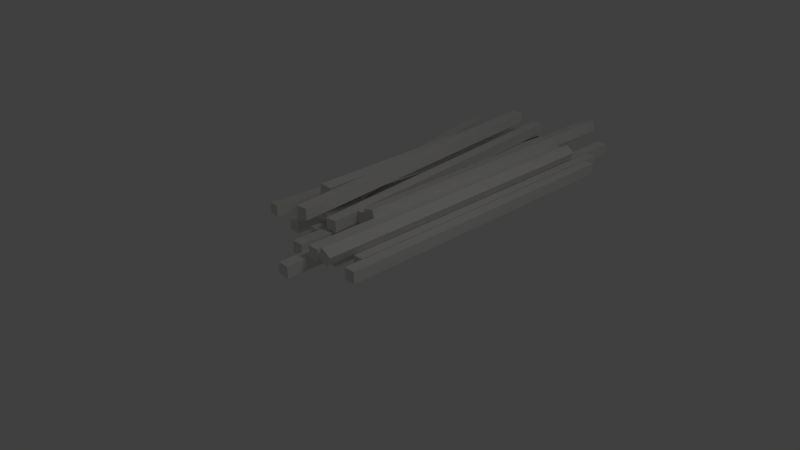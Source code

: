 # Source: WoodStack.blend  (saved by Blender 2.63.0; exported with 4.5.12 LTS)
import bpy
from mathutils import Matrix  # noqa: F401  (used for matrix-valued properties, if any)

bpy.ops.wm.read_factory_settings(use_empty=True)
scene = bpy.context.scene
scene.name = 'Scene'

# ---- collections
col_collection_1 = bpy.data.collections.new('Collection 1'); scene.collection.children.link(col_collection_1)

# ---- materials (node trees are filled in below, after node groups)
mat_material = bpy.data.materials.new('Material')
mat_material.alpha_threshold = 0.0
mat_material.use_transparent_shadow = False
mat_material.diffuse_color = (0.8, 0.7925, 0.7698, 1.0)
mat_material.roughness = 0.5
mat_material.line_color = (0.0, 0.0, 0.0, 1.0)

# ---- material node trees

# ---- world
world_world = bpy.data.worlds.new('World'); scene.world = world_world
world_world.color = (0.05088, 0.05088, 0.05088)
world_world.use_sun_shadow = False
world_world.sun_shadow_jitter_overblur = 0.0
world_world.cycles.sampling_method = 'MANUAL'
world_world.cycles.sample_map_resolution = 256

# ---- cameras
cam_camera = bpy.data.cameras.new('Camera')
cam_camera.clip_end = 100.0
cam_camera.lens = 35.0
cam_camera.sensor_width = 32.0
cam_camera.sensor_height = 18.0
cam_camera.ortho_scale = 7.314
cam_camera.dof.focus_distance = 0.0
cam_camera.dof.aperture_fstop = 128.0

# ---- lights
light_lamp = bpy.data.lights.new('Lamp', 'POINT')
light_lamp.transmission_factor = 0.0
light_lamp.cutoff_distance = 30.0
light_lamp.energy = 100.0
light_lamp.shadow_buffer_clip_start = 1.001
light_lamp.shadow_soft_size = 1.0
light_lamp.shadow_maximum_resolution = 0.006
light_lamp.use_absolute_resolution = True
light_lamp.cycles.use_multiple_importance_sampling = False

# ---- meshes
me_cube_017 = bpy.data.meshes.new('Cube.017')
me_cube_017.from_pydata([(1.061, -0.1728, 1.426), (0.8918, 4.647, 1.256), (-1.085, -2.239, -0.9942), (-1.085, -2.239, -0.9942), (1.061, 4.647, 1.426), (0.8918, -0.1728, 1.256), (1.061, -0.1728, 1.256), (1.061, 4.647, 1.256), (0.8918, 4.647, 1.426), (0.8918, -0.1728, 1.426), (-0.9173, -2.239, -0.9969), (-0.9173, -2.239, -0.9969), (0.8345, 0.4854, 1.423), (0.4641, 5.274, 0.9565), (-1.536, -1.807, -0.5404), (-1.536, -1.807, -0.5404), (0.6543, 5.291, 1.101), (0.6443, 0.4686, 1.279), (0.812, 0.4734, 1.256), (0.6318, 5.279, 0.9336), (0.4866, 5.286, 1.124), (0.6668, 0.4807, 1.446), (-1.37, -1.803, -0.5658), (-1.37, -1.803, -0.5658), (0.03302, 0.2038, 1.019), (0.796, 4.966, 0.8498), (-2.471, -1.41, -1.401), (-2.471, -1.41, -1.401), (0.9621, 4.933, 1.019), (-0.1331, 0.2365, 0.8498), (0.03302, 0.2038, 0.8498), (0.9621, 4.933, 0.8498), (0.796, 4.966, 1.019), (-0.1331, 0.2365, 1.019), (-2.307, -1.442, -1.403), (-2.307, -1.442, -1.403), (1.006, 0.2452, 1.258), (-0.1241, 4.919, 0.8522), (-0.6624, -2.324, -1.054), (-0.6624, -2.324, -1.054), (0.04034, 4.961, 1.021), (0.8417, 0.203, 1.089), (1.008, 0.237, 1.089), (0.04175, 4.953, 0.852), (-0.1255, 4.927, 1.021), (0.8403, 0.2112, 1.258), (-0.4979, -2.291, -1.057), (-0.4979, -2.291, -1.057), (0.6331, 0.04106, 1.019), (1.154, 4.835, 0.8498), (-1.786, -1.697, -1.401), (-1.786, -1.697, -1.401), (1.321, 4.811, 1.019), (0.4655, 0.06523, 0.8498), (0.6331, 0.04106, 0.8498), (1.321, 4.811, 0.8498), (1.154, 4.835, 1.019), (0.4655, 0.06523, 1.019), (-1.62, -1.721, -1.403), (-1.62, -1.721, -1.403), (1.266, 0.136, 1.199), (1.097, 4.956, 1.03), (-0.8801, -1.93, -1.22), (-0.8801, -1.93, -1.22), (1.266, 4.956, 1.199), (1.097, 0.136, 1.03), (1.266, 0.136, 1.03), (1.266, 4.956, 1.03), (1.097, 4.956, 1.199), (1.097, 0.136, 1.199), (-0.7122, -1.93, -1.223), (-0.7122, -1.93, -1.223), (1.021, 0.06038, 1.019), (1.293, 4.875, 0.8498), (-1.305, -1.801, -1.401), (-1.305, -1.801, -1.401), (1.462, 4.86, 1.019), (0.8527, 0.07585, 0.8498), (1.021, 0.06038, 0.8498), (1.462, 4.86, 0.8498), (1.293, 4.875, 1.019), (0.8527, 0.07585, 1.019), (-1.138, -1.816, -1.403), (-1.138, -1.816, -1.403), (1.148, -0.3679, 1.019), (1.42, 4.447, 0.8498), (-1.178, -2.229, -1.401), (-1.178, -2.229, -1.401), (1.589, 4.432, 1.019), (0.9799, -0.3524, 0.8498), (1.148, -0.3679, 0.8498), (1.589, 4.432, 0.8498), (1.42, 4.447, 1.019), (0.9799, -0.3524, 1.019), (-1.01, -2.245, -1.403), (-1.01, -2.245, -1.403), (1.895, -0.5797, 1.174), (2.106, 4.241, 1.107), (-1.326, -2.359, 0.08172), (-1.326, -2.359, 0.08172), (2.335, 4.22, 1.174), (1.666, -0.5587, 1.107), (1.814, -0.5723, 1.026), (2.254, 4.227, 1.026), (2.187, 4.233, 1.256), (1.747, -0.5661, 1.256), (-1.18, -2.372, -0.001247), (-1.18, -2.372, -0.001247), (1.562, 0.5236, 1.312), (1.878, 5.335, 1.108), (-0.1403, -1.395, -1.543), (-0.1403, -1.395, -1.543), (2.002, 5.323, 1.312), (1.437, 0.5351, 1.108), (1.601, 0.52, 1.148), (2.042, 5.32, 1.148), (1.838, 5.338, 1.273), (1.398, 0.5387, 1.273), (0.02291, -1.41, -1.506), (0.02291, -1.41, -1.506), (1.43, 0.5358, 1.198), (1.702, 5.351, 1.028), (-0.8963, -1.326, -1.222), (-0.8963, -1.326, -1.222), (1.87, 5.335, 1.198), (1.261, 0.5512, 1.028), (1.43, 0.5358, 1.028), (1.87, 5.335, 1.028), (1.702, 5.351, 1.198), (1.261, 0.5512, 1.198), (-0.7291, -1.341, -1.225), (-0.7291, -1.341, -1.225), (1.654, -0.5576, 1.198), (1.926, 4.257, 1.028), (-0.6721, -2.419, -1.222), (-0.6721, -2.419, -1.222), (2.094, 4.242, 1.198), (1.485, -0.5421, 1.028), (1.654, -0.5576, 1.028), (2.094, 4.242, 1.028), (1.926, 4.257, 1.198), (1.485, -0.5421, 1.198), (-0.505, -2.434, -1.225), (-0.505, -2.434, -1.225), (1.444, 1.068, 1.019), (1.603, 4.663, 0.8498), (-0.9945, -2.014, -1.401), (-0.9945, -2.014, -1.401), (1.772, 4.647, 1.019), (1.275, 1.083, 0.8498), (1.444, 1.068, 0.8498), (1.772, 4.647, 0.8498), (1.603, 4.663, 1.019), (1.275, 1.083, 1.019), (-0.8273, -2.029, -1.403), (-0.8273, -2.029, -1.403), (1.44, -0.87, 1.019), (1.712, 3.945, 0.8498), (-0.8862, -2.731, -1.401), (-0.8862, -2.731, -1.401), (1.88, 3.929, 1.019), (1.271, -0.8545, 0.8498), (1.44, -0.87, 0.8498), (1.88, 3.929, 0.8498), (1.712, 3.945, 1.019), (1.271, -0.8545, 1.019), (-0.719, -2.747, -1.403), (-0.719, -2.747, -1.403), (1.666, -0.2865, 1.019), (1.938, 4.528, 0.8498), (-0.6602, -2.148, -1.401), (-0.6602, -2.148, -1.401), (2.106, 4.513, 1.019), (1.497, -0.271, 0.8498), (1.666, -0.2865, 0.8498), (2.106, 4.513, 0.8498), (1.938, 4.528, 1.019), (1.497, -0.271, 1.019), (-0.493, -2.163, -1.403), (-0.493, -2.163, -1.403), (2.15, -0.4423, 1.019), (2.422, 4.373, 0.8498), (-0.1761, -2.304, -1.401), (-0.1761, -2.304, -1.401), (2.59, 4.357, 1.019), (1.981, -0.4268, 0.8498), (2.15, -0.4423, 0.8498), (2.59, 4.357, 0.8498), (2.422, 4.373, 1.019), (1.981, -0.4268, 1.019), (-0.008907, -2.319, -1.403), (-0.008907, -2.319, -1.403), (2.011, -0.1461, 1.019), (2.283, 4.669, 0.8498), (-0.315, -2.007, -1.401), (-0.315, -2.007, -1.401), (2.452, 4.653, 1.019), (1.843, -0.1306, 0.8498), (2.011, -0.1461, 0.8498), (2.452, 4.653, 0.8498), (2.283, 4.669, 1.019), (1.843, -0.1306, 1.019), (-0.1478, -2.023, -1.403), (-0.1478, -2.023, -1.403), (1.896, 0.4136, 1.019), (2.168, 5.229, 0.8498), (-0.4296, -1.448, -1.401), (-0.4296, -1.448, -1.401), (2.337, 5.213, 1.019), (1.728, 0.429, 0.8498), (1.896, 0.4136, 0.8498), (2.337, 5.213, 0.8498), (2.168, 5.229, 1.019), (1.728, 0.429, 1.019), (-0.2625, -1.463, -1.403), (-0.2625, -1.463, -1.403)], [(3, 2), (10, 11), (15, 14), (22, 23), (27, 26), (34, 35), (39, 38), (46, 47), (51, 50), (58, 59), (63, 62), (70, 71), (75, 74), (82, 83), (87, 86), (94, 95), (99, 98), (106, 107), (111, 110), (118, 119), (123, 122), (130, 131), (135, 134), (142, 143), (147, 146), (154, 155), (159, 158), (166, 167), (171, 170), (178, 179), (183, 182), (190, 191), (195, 194), (202, 203), (207, 206), (214, 215)], [(7, 4, 0, 6), (6, 0, 9, 5), (5, 9, 8, 1), (1, 8, 4, 7), (4, 8, 9, 0), (1, 7, 6, 5), (19, 16, 12, 18), (18, 12, 21, 17), (17, 21, 20, 13), (13, 20, 16, 19), (16, 20, 21, 12), (13, 19, 18, 17), (31, 28, 24, 30), (30, 24, 33, 29), (29, 33, 32, 25), (25, 32, 28, 31), (28, 32, 33, 24), (25, 31, 30, 29), (43, 40, 36, 42), (42, 36, 45, 41), (41, 45, 44, 37), (37, 44, 40, 43), (40, 44, 45, 36), (37, 43, 42, 41), (55, 52, 48, 54), (54, 48, 57, 53), (53, 57, 56, 49), (49, 56, 52, 55), (52, 56, 57, 48), (49, 55, 54, 53), (67, 64, 60, 66), (66, 60, 69, 65), (65, 69, 68, 61), (61, 68, 64, 67), (64, 68, 69, 60), (61, 67, 66, 65), (79, 76, 72, 78), (78, 72, 81, 77), (77, 81, 80, 73), (73, 80, 76, 79), (76, 80, 81, 72), (73, 79, 78, 77), (91, 88, 84, 90), (90, 84, 93, 89), (89, 93, 92, 85), (85, 92, 88, 91), (88, 92, 93, 84), (85, 91, 90, 89), (103, 100, 96, 102), (102, 96, 105, 101), (101, 105, 104, 97), (97, 104, 100, 103), (100, 104, 105, 96), (97, 103, 102, 101), (115, 112, 108, 114), (114, 108, 117, 113), (113, 117, 116, 109), (109, 116, 112, 115), (112, 116, 117, 108), (109, 115, 114, 113), (127, 124, 120, 126), (126, 120, 129, 125), (125, 129, 128, 121), (121, 128, 124, 127), (124, 128, 129, 120), (121, 127, 126, 125), (139, 136, 132, 138), (138, 132, 141, 137), (137, 141, 140, 133), (133, 140, 136, 139), (136, 140, 141, 132), (133, 139, 138, 137), (151, 148, 144, 150), (150, 144, 153, 149), (149, 153, 152, 145), (145, 152, 148, 151), (148, 152, 153, 144), (145, 151, 150, 149), (163, 160, 156, 162), (162, 156, 165, 161), (161, 165, 164, 157), (157, 164, 160, 163), (160, 164, 165, 156), (157, 163, 162, 161), (175, 172, 168, 174), (174, 168, 177, 173), (173, 177, 176, 169), (169, 176, 172, 175), (172, 176, 177, 168), (169, 175, 174, 173), (187, 184, 180, 186), (186, 180, 189, 185), (185, 189, 188, 181), (181, 188, 184, 187), (184, 188, 189, 180), (181, 187, 186, 185), (199, 196, 192, 198), (198, 192, 201, 197), (197, 201, 200, 193), (193, 200, 196, 199), (196, 200, 201, 192), (193, 199, 198, 197), (211, 208, 204, 210), (210, 204, 213, 209), (209, 213, 212, 205), (205, 212, 208, 211), (208, 212, 213, 204), (205, 211, 210, 209)])
_uv = me_cube_017.uv_layers.new(name='UVMap')
_uv.uv.foreach_set('vector', [0.9095, 0.0, 0.8916, 5.464e-05, 0.892, 0.507, 0.9098, 0.507, 5.478e-05, 0.5259, 0.0, 0.5437, 0.01781, 0.5438, 0.01786, 0.5259, 0.3424, 0.5069, 0.3602, 0.507, 0.361, 5.479e-05, 0.3432, 0.0, 0.1339, 0.5437, 0.1338, 0.5259, 0.116, 0.5259, 0.1161, 0.5438, 0.9999, 0.0, 0.9821, 7.037e-07, 0.9822, 0.5081, 1.0, 0.5081, 0.436, 1.015, 0.4539, 1.015, 0.454, 0.5066, 0.4361, 0.5066, 0.379, 0.5072, 0.3612, 0.507, 0.361, 1.013, 0.3788, 1.013, 0.3044, 0.5617, 0.3044, 0.5439, 0.2867, 0.5438, 0.2867, 0.5615, 0.5275, 0.5056, 0.5453, 0.5054, 0.5458, 0.0, 0.5281, 0.000177, 0.1922, 0.5439, 0.1922, 0.5617, 0.21, 0.5615, 0.21, 0.5438, 0.9821, 0.000138, 0.9644, 0.0, 0.9641, 0.5071, 0.9818, 0.5072, 0.9463, 0.5072, 0.9641, 0.5071, 0.9638, 0.0, 0.946, 0.000138, 0.454, 0.5039, 0.4718, 0.504, 0.4725, 0.0001094, 0.4547, 0.0, 0.07653, 0.5616, 0.07648, 0.5438, 0.05877, 0.5438, 0.05883, 0.5616, 0.9095, 0.507, 0.8916, 0.5071, 0.8918, 1.011, 0.9096, 1.011, 0.03846, 0.5438, 0.0384, 0.5616, 0.05611, 0.5616, 0.05616, 0.5438, 0.946, 1.252e-05, 0.9282, 0.0, 0.9279, 0.508, 0.9458, 0.5081, 0.9101, 0.5081, 0.9279, 0.508, 0.9277, 0.0, 0.9098, 1.248e-05, 0.9819, 0.5072, 0.9641, 0.5075, 0.9642, 0.9978, 0.982, 0.9975, 0.1166, 0.5438, 0.1167, 0.5616, 0.1339, 0.5618, 0.1339, 0.5439, 0.3983, 0.9975, 0.4161, 0.9977, 0.4168, 0.5077, 0.3989, 0.5075, 0.09435, 0.5616, 0.09439, 0.5438, 0.07719, 0.5439, 0.07714, 0.5618, 0.4168, 8.545e-06, 0.399, 0.0, 0.3983, 0.5075, 0.4161, 0.5075, 0.3804, 0.5075, 0.3983, 0.5075, 0.3976, 0.0, 0.3797, 8.552e-06, 0.3424, 1.014, 0.3602, 1.014, 0.3603, 0.507, 0.3425, 0.507, 0.05616, 0.5437, 0.05611, 0.5259, 0.03831, 0.5259, 0.03837, 0.5438, 0.4532, 0.0, 0.4354, 5.474e-05, 0.4361, 0.5066, 0.454, 0.5066, 0.05874, 0.5259, 0.05868, 0.5437, 0.07648, 0.5438, 0.07653, 0.5259, 0.4903, 0.0, 0.4725, 1.624e-05, 0.473, 0.5081, 0.4909, 0.5081, 0.4909, 0.5081, 0.5087, 0.5081, 0.5093, 1.622e-05, 0.4914, 0.0, 0.8913, 0.0, 0.8735, 5.479e-05, 0.8738, 0.507, 0.8916, 0.507, 0.07659, 0.5259, 0.07653, 0.5437, 0.09434, 0.5438, 0.09439, 0.5259, 0.361, 0.5069, 0.3789, 0.507, 0.3797, 5.464e-05, 0.3619, 0.0, 0.171, 0.5437, 0.1709, 0.5259, 0.1531, 0.5259, 0.1531, 0.5438, 0.4718, 0.504, 0.454, 0.504, 0.454, 1.012, 0.4719, 1.012, 0.5275, 1.014, 0.5454, 1.014, 0.5455, 0.5056, 0.5276, 0.5056, 0.2289, 0.5079, 0.2468, 0.508, 0.2478, 5.472e-05, 0.23, 0.0, 0.3046, 0.5437, 0.3045, 0.5259, 0.2867, 0.5259, 0.2867, 0.5438, 0.1709, 0.0, 0.1531, 5.473e-05, 0.1544, 0.508, 0.1722, 0.5079, 0.134, 0.5259, 0.1339, 0.5437, 0.1518, 0.5438, 0.1518, 0.5259, 0.6365, 0.0, 0.6186, 1.015e-05, 0.619, 0.5081, 0.6368, 0.5081, 0.7461, 0.5081, 0.7639, 0.5081, 0.7643, 9.994e-06, 0.7464, 0.0, 0.2856, 0.5079, 0.3035, 0.508, 0.3046, 5.471e-05, 0.2867, 0.0, 0.03703, 0.5258, 0.03697, 0.508, 0.01913, 0.508, 0.01919, 0.5259, 0.03698, 0.0, 0.01913, 5.473e-05, 0.02042, 0.508, 0.03827, 0.5079, 0.4169, 0.5081, 0.4168, 0.5259, 0.4347, 0.526, 0.4347, 0.5081, 0.6911, 0.0, 0.6732, 1e-05, 0.6736, 0.5081, 0.6914, 0.5081, 0.6368, 0.5081, 0.6547, 0.5081, 0.655, 9.99e-06, 0.6372, 0.0, 0.2497, 1.016, 0.2657, 1.016, 0.2667, 0.508, 0.2508, 0.5081, 0.5266, 0.5438, 0.5266, 0.526, 0.5088, 0.526, 0.5088, 0.5438, 0.3955, 0.5077, 0.3797, 0.5075, 0.381, 1.015, 0.3968, 1.016, 0.473, 0.526, 0.473, 0.5438, 0.4908, 0.5438, 0.4908, 0.526, 0.3231, 0.508, 0.3073, 0.508, 0.3076, 1.016, 0.3235, 1.016, 0.3235, 1.016, 0.3393, 1.016, 0.3397, 0.508, 0.3238, 0.508, 0.5093, 0.5079, 0.5265, 0.5081, 0.5275, 0.0001613, 0.5104, 0.0, 0.4909, 0.526, 0.4909, 0.5438, 0.5088, 0.5438, 0.5088, 0.526, 0.4341, 0.0, 0.4168, 0.0001556, 0.4181, 0.5081, 0.4354, 0.5079, 0.4347, 0.5438, 0.4347, 0.526, 0.4169, 0.526, 0.4169, 0.5438, 0.8907, 0.5071, 0.8735, 0.507, 0.8738, 1.015, 0.8911, 1.015, 0.9464, 1.015, 0.9637, 1.015, 0.9641, 0.5072, 0.9468, 0.5072, 0.21, 0.5079, 0.2278, 0.508, 0.2289, 5.472e-05, 0.2111, 0.0, 0.4909, 0.5259, 0.4908, 0.5081, 0.473, 0.5081, 0.473, 0.526, 0.1518, 0.0, 0.1339, 5.472e-05, 0.1352, 0.508, 0.1531, 0.5079, 0.5088, 0.5081, 0.5088, 0.5259, 0.5266, 0.526, 0.5267, 0.5081, 0.5819, 0.0, 0.564, 1e-05, 0.5644, 0.5081, 0.5822, 0.5081, 0.655, 0.5081, 0.6729, 0.5081, 0.6732, 9.984e-06, 0.6554, 0.0, 0.3235, 0.5079, 0.3413, 0.508, 0.3424, 5.472e-05, 0.3245, 0.0, 0.1518, 0.5258, 0.1518, 0.508, 0.1339, 0.508, 0.134, 0.5259, 0.1326, 0.0, 0.1148, 5.474e-05, 0.1161, 0.508, 0.1339, 0.5079, 0.2867, 0.508, 0.2867, 0.5258, 0.3045, 0.5259, 0.3046, 0.508, 0.7821, 0.0, 0.7643, 1e-05, 0.7646, 0.5081, 0.7825, 0.5081, 0.8007, 0.5081, 0.8185, 0.5081, 0.8189, 9.987e-06, 0.801, 0.0, 0.1725, 0.8868, 0.1903, 0.8868, 0.1911, 0.508, 0.1733, 0.508, 0.05616, 0.5258, 0.05611, 0.508, 0.03827, 0.508, 0.03832, 0.5259, 0.2469, 0.508, 0.229, 0.508, 0.23, 0.8868, 0.2478, 0.8868, 5.477e-05, 0.508, 0.0, 0.5258, 0.01784, 0.5259, 0.0179, 0.508, 0.2846, 0.508, 0.2667, 0.508, 0.267, 0.8869, 0.2849, 0.8869, 0.21, 0.8869, 0.2279, 0.8869, 0.2281, 0.508, 0.2103, 0.508, 0.3046, 0.5079, 0.3224, 0.508, 0.3235, 5.47e-05, 0.3056, 0.0, 0.21, 0.5437, 0.21, 0.5259, 0.1921, 0.5259, 0.1922, 0.5438, 0.09437, 0.0, 0.07653, 5.472e-05, 0.07782, 0.508, 0.09566, 0.5079, 0.1161, 0.508, 0.116, 0.5258, 0.1339, 0.5259, 0.1339, 0.508, 0.5637, 0.0, 0.5458, 1e-05, 0.5462, 0.5081, 0.564, 0.5081, 0.7097, 0.5081, 0.7275, 0.5081, 0.7279, 9.997e-06, 0.71, 0.0, 0.2478, 0.5079, 0.2657, 0.508, 0.2667, 5.471e-05, 0.2489, 0.0, 0.09566, 0.5258, 0.09561, 0.508, 0.07777, 0.508, 0.07782, 0.5259, 0.01784, 0.0, 0.0, 5.474e-05, 0.00129, 0.508, 0.01913, 0.5079, 0.09695, 0.5259, 0.0969, 0.5437, 0.1147, 0.5438, 0.1148, 0.5259, 0.6183, 0.0, 0.6004, 1.015e-05, 0.6008, 0.5081, 0.6186, 0.5081, 0.6914, 0.5081, 0.7093, 0.5081, 0.7097, 9.968e-06, 0.6918, 0.0, 0.1911, 0.5079, 0.2089, 0.508, 0.21, 5.471e-05, 0.1922, 0.0, 0.1148, 0.5258, 0.1147, 0.508, 0.0969, 0.508, 0.09695, 0.5259, 0.05611, 0.0, 0.03827, 5.475e-05, 0.03956, 0.508, 0.0574, 0.5079, 0.01919, 0.5259, 0.01913, 0.5437, 0.03697, 0.5438, 0.03703, 0.5259, 0.8731, 0.0, 0.8553, 9.903e-06, 0.8556, 0.5081, 0.8735, 0.5081, 0.5822, 0.5081, 0.6001, 0.5081, 0.6004, 1.001e-05, 0.5826, 0.0, 0.1722, 0.5079, 0.19, 0.508, 0.1911, 5.471e-05, 0.1733, 0.0, 0.171, 0.5258, 0.1709, 0.508, 0.1531, 0.508, 0.1531, 0.5259, 0.1135, 0.0, 0.09566, 5.474e-05, 0.09695, 0.508, 0.1148, 0.5079, 0.05869, 0.508, 0.05863, 0.5258, 0.07648, 0.5259, 0.07653, 0.508, 0.7457, 0.0, 0.7279, 1.005e-05, 0.7282, 0.5081, 0.7461, 0.5081, 0.8371, 0.5081, 0.8549, 0.5081, 0.8553, 9.986e-06, 0.8374, 0.0, 0.2667, 0.5079, 0.2846, 0.508, 0.2856, 5.469e-05, 0.2678, 0.0, 0.21, 0.5258, 0.21, 0.508, 0.1921, 0.508, 0.1922, 0.5259, 0.07524, 0.0, 0.0574, 5.476e-05, 0.05869, 0.508, 0.07653, 0.5079, 0.4909, 0.5081, 0.4909, 0.5259, 0.5087, 0.526, 0.5088, 0.5081, 0.8367, 0.0, 0.8189, 9.953e-06, 0.8192, 0.5081, 0.8371, 0.5081, 0.7825, 0.5081, 0.8003, 0.5081, 0.8007, 9.984e-06, 0.7828, 0.0])
_ca = me_cube_017.color_attributes.new('Col', 'BYTE_COLOR', 'CORNER')
_ca.data.foreach_set('color', [1.0, 1.0, 1.0, 1.0, 1.0, 1.0, 1.0, 1.0, 1.0, 1.0, 1.0, 1.0, 1.0, 1.0, 1.0, 1.0, 1.0, 1.0, 1.0, 1.0, 1.0, 1.0, 1.0, 1.0, 1.0, 1.0, 1.0, 1.0, 1.0, 1.0, 1.0, 1.0, 1.0, 1.0, 1.0, 1.0, 1.0, 1.0, 1.0, 1.0, 1.0, 1.0, 1.0, 1.0, 1.0, 1.0, 1.0, 1.0, 1.0, 1.0, 1.0, 1.0, 1.0, 1.0, 1.0, 1.0, 1.0, 1.0, 1.0, 1.0, 1.0, 1.0, 1.0, 1.0, 1.0, 1.0, 1.0, 1.0, 1.0, 1.0, 1.0, 1.0, 1.0, 1.0, 1.0, 1.0, 1.0, 1.0, 1.0, 1.0, 1.0, 1.0, 1.0, 1.0, 1.0, 1.0, 1.0, 1.0, 1.0, 1.0, 1.0, 1.0, 1.0, 1.0, 1.0, 1.0, 1.0, 1.0, 1.0, 1.0, 1.0, 1.0, 1.0, 1.0, 1.0, 1.0, 1.0, 1.0, 1.0, 1.0, 1.0, 1.0, 1.0, 1.0, 1.0, 1.0, 1.0, 1.0, 1.0, 1.0, 1.0, 1.0, 1.0, 1.0, 1.0, 1.0, 1.0, 1.0, 1.0, 1.0, 1.0, 1.0, 1.0, 1.0, 1.0, 1.0, 1.0, 1.0, 1.0, 1.0, 1.0, 1.0, 1.0, 1.0, 1.0, 1.0, 1.0, 1.0, 1.0, 1.0, 1.0, 1.0, 1.0, 1.0, 1.0, 1.0, 1.0, 1.0, 1.0, 1.0, 1.0, 1.0, 1.0, 1.0, 1.0, 1.0, 1.0, 1.0, 1.0, 1.0, 1.0, 1.0, 1.0, 1.0, 1.0, 1.0, 1.0, 1.0, 1.0, 1.0, 1.0, 1.0, 1.0, 1.0, 1.0, 1.0, 1.0, 1.0, 1.0, 1.0, 1.0, 1.0, 1.0, 1.0, 1.0, 1.0, 1.0, 1.0, 1.0, 1.0, 1.0, 1.0, 1.0, 1.0, 1.0, 1.0, 1.0, 1.0, 1.0, 1.0, 1.0, 1.0, 1.0, 1.0, 1.0, 1.0, 1.0, 1.0, 1.0, 1.0, 1.0, 1.0, 1.0, 1.0, 1.0, 1.0, 1.0, 1.0, 1.0, 1.0, 1.0, 1.0, 1.0, 1.0, 1.0, 1.0, 1.0, 1.0, 1.0, 1.0, 1.0, 1.0, 1.0, 1.0, 1.0, 1.0, 1.0, 1.0, 1.0, 1.0, 1.0, 1.0, 1.0, 1.0, 1.0, 1.0, 1.0, 1.0, 1.0, 1.0, 1.0, 1.0, 1.0, 1.0, 1.0, 1.0, 1.0, 1.0, 1.0, 1.0, 1.0, 1.0, 1.0, 1.0, 1.0, 1.0, 1.0, 1.0, 1.0, 1.0, 1.0, 1.0, 1.0, 1.0, 1.0, 1.0, 1.0, 1.0, 1.0, 1.0, 1.0, 1.0, 1.0, 1.0, 1.0, 1.0, 1.0, 1.0, 1.0, 1.0, 1.0, 1.0, 1.0, 1.0, 1.0, 1.0, 1.0, 1.0, 1.0, 1.0, 1.0, 1.0, 1.0, 1.0, 1.0, 1.0, 1.0, 1.0, 1.0, 1.0, 1.0, 1.0, 1.0, 1.0, 1.0, 1.0, 1.0, 1.0, 1.0, 1.0, 1.0, 1.0, 1.0, 1.0, 1.0, 1.0, 1.0, 1.0, 1.0, 1.0, 1.0, 1.0, 1.0, 1.0, 1.0, 1.0, 1.0, 1.0, 1.0, 1.0, 1.0, 1.0, 1.0, 1.0, 1.0, 1.0, 1.0, 1.0, 1.0, 1.0, 1.0, 1.0, 1.0, 1.0, 1.0, 1.0, 1.0, 1.0, 1.0, 1.0, 1.0, 1.0, 1.0, 1.0, 1.0, 1.0, 1.0, 1.0, 1.0, 1.0, 1.0, 1.0, 1.0, 1.0, 1.0, 1.0, 1.0, 1.0, 1.0, 1.0, 1.0, 1.0, 1.0, 1.0, 1.0, 1.0, 1.0, 1.0, 1.0, 1.0, 1.0, 1.0, 1.0, 1.0, 1.0, 1.0, 1.0, 1.0, 1.0, 1.0, 1.0, 1.0, 1.0, 1.0, 1.0, 1.0, 1.0, 1.0, 1.0, 1.0, 1.0, 1.0, 1.0, 1.0, 1.0, 1.0, 1.0, 1.0, 1.0, 1.0, 1.0, 1.0, 1.0, 1.0, 1.0, 1.0, 1.0, 1.0, 1.0, 1.0, 1.0, 1.0, 1.0, 1.0, 1.0, 1.0, 1.0, 1.0, 1.0, 1.0, 1.0, 1.0, 1.0, 1.0, 1.0, 1.0, 1.0, 1.0, 1.0, 1.0, 1.0, 1.0, 1.0, 1.0, 1.0, 1.0, 1.0, 1.0, 1.0, 1.0, 1.0, 1.0, 1.0, 1.0, 1.0, 1.0, 1.0, 1.0, 1.0, 1.0, 1.0, 1.0, 1.0, 1.0, 1.0, 1.0, 1.0, 1.0, 1.0, 1.0, 1.0, 1.0, 1.0, 1.0, 1.0, 1.0, 1.0, 1.0, 1.0, 1.0, 1.0, 1.0, 1.0, 1.0, 1.0, 1.0, 1.0, 1.0, 1.0, 1.0, 1.0, 1.0, 1.0, 1.0, 1.0, 1.0, 1.0, 1.0, 1.0, 1.0, 1.0, 1.0, 1.0, 1.0, 1.0, 1.0, 1.0, 1.0, 1.0, 1.0, 1.0, 1.0, 1.0, 1.0, 1.0, 1.0, 1.0, 1.0, 1.0, 1.0, 1.0, 1.0, 1.0, 1.0, 1.0, 1.0, 1.0, 1.0, 1.0, 1.0, 1.0, 1.0, 1.0, 1.0, 1.0, 1.0, 1.0, 1.0, 1.0, 1.0, 1.0, 1.0, 1.0, 1.0, 1.0, 1.0, 1.0, 1.0, 1.0, 1.0, 1.0, 1.0, 1.0, 1.0, 1.0, 1.0, 1.0, 1.0, 1.0, 1.0, 1.0, 1.0, 1.0, 1.0, 1.0, 1.0, 1.0, 1.0, 1.0, 1.0, 1.0, 1.0, 1.0, 1.0, 1.0, 1.0, 1.0, 1.0, 1.0, 1.0, 1.0, 1.0, 1.0, 1.0, 1.0, 1.0, 1.0, 1.0, 1.0, 1.0, 1.0, 1.0, 1.0, 1.0, 1.0, 1.0, 1.0, 1.0, 1.0, 1.0, 1.0, 1.0, 1.0, 1.0, 1.0, 1.0, 1.0, 1.0, 1.0, 1.0, 1.0, 1.0, 1.0, 1.0, 1.0, 1.0, 1.0, 1.0, 1.0, 1.0, 1.0, 1.0, 1.0, 1.0, 1.0, 1.0, 1.0, 1.0, 1.0, 1.0, 1.0, 1.0, 1.0, 1.0, 1.0, 1.0, 1.0, 1.0, 1.0, 1.0, 1.0, 1.0, 1.0, 1.0, 1.0, 1.0, 1.0, 1.0, 1.0, 1.0, 1.0, 1.0, 1.0, 1.0, 1.0, 1.0, 1.0, 1.0, 1.0, 1.0, 1.0, 1.0, 1.0, 1.0, 1.0, 1.0, 1.0, 1.0, 1.0, 1.0, 1.0, 1.0, 1.0, 1.0, 1.0, 1.0, 1.0, 1.0, 1.0, 1.0, 1.0, 1.0, 1.0, 1.0, 1.0, 1.0, 1.0, 1.0, 1.0, 1.0, 1.0, 1.0, 1.0, 1.0, 1.0, 1.0, 1.0, 1.0, 1.0, 1.0, 1.0, 1.0, 1.0, 1.0, 1.0, 1.0, 1.0, 1.0, 1.0, 1.0, 1.0, 1.0, 1.0, 1.0, 1.0, 1.0, 1.0, 1.0, 1.0, 1.0, 1.0, 1.0, 1.0, 1.0, 1.0, 1.0, 1.0, 1.0, 1.0, 1.0, 1.0, 1.0, 1.0, 1.0, 1.0, 1.0, 1.0, 1.0, 1.0, 1.0, 1.0, 1.0, 1.0, 1.0, 1.0, 1.0, 1.0, 1.0, 1.0, 1.0, 1.0, 1.0, 1.0, 1.0, 1.0, 1.0, 1.0, 1.0, 1.0, 1.0, 1.0, 1.0, 1.0, 1.0, 1.0, 1.0, 1.0, 1.0, 1.0, 1.0, 1.0, 1.0, 1.0, 1.0, 1.0, 1.0, 1.0, 1.0, 1.0, 1.0, 1.0, 1.0, 1.0, 1.0, 1.0, 1.0, 1.0, 1.0, 1.0, 1.0, 1.0, 1.0, 1.0, 1.0, 1.0, 1.0, 1.0, 1.0, 1.0, 1.0, 1.0, 1.0, 1.0, 1.0, 1.0, 1.0, 1.0, 1.0, 1.0, 1.0, 1.0, 1.0, 1.0, 1.0, 1.0, 1.0, 1.0, 1.0, 1.0, 1.0, 1.0, 1.0, 1.0, 1.0, 1.0, 1.0, 1.0, 1.0, 1.0, 1.0, 1.0, 1.0, 1.0, 1.0, 1.0, 1.0, 1.0, 1.0, 1.0, 1.0, 1.0, 1.0, 1.0, 1.0, 1.0, 1.0, 1.0, 1.0, 1.0, 1.0, 1.0, 1.0, 1.0, 1.0, 1.0, 1.0, 1.0, 1.0, 1.0, 1.0, 1.0, 1.0, 1.0, 1.0, 1.0, 1.0, 1.0, 1.0, 1.0, 1.0, 1.0, 1.0, 1.0, 1.0, 1.0, 1.0, 1.0, 1.0, 1.0, 1.0, 1.0, 1.0, 1.0, 1.0, 1.0, 1.0, 1.0, 1.0, 1.0, 1.0, 1.0, 1.0, 1.0, 1.0, 1.0, 1.0, 1.0, 1.0, 1.0, 1.0, 1.0, 1.0, 1.0, 1.0, 1.0, 1.0, 1.0, 1.0, 1.0, 1.0, 1.0, 1.0, 1.0, 1.0, 1.0, 1.0, 1.0, 1.0, 1.0, 1.0, 1.0, 1.0, 1.0, 1.0, 1.0, 1.0, 1.0, 1.0, 1.0, 1.0, 1.0, 1.0, 1.0, 1.0, 1.0, 1.0, 1.0, 1.0, 1.0, 1.0, 1.0, 1.0, 1.0, 1.0, 1.0, 1.0, 1.0, 1.0, 1.0, 1.0, 1.0, 1.0, 1.0, 1.0, 1.0, 1.0, 1.0, 1.0, 1.0, 1.0, 1.0, 1.0, 1.0, 1.0, 1.0, 1.0, 1.0, 1.0, 1.0, 1.0, 1.0, 1.0, 1.0, 1.0, 1.0, 1.0, 1.0, 1.0, 1.0, 1.0, 1.0, 1.0, 1.0, 1.0, 1.0, 1.0, 1.0, 1.0, 1.0, 1.0, 1.0, 1.0, 1.0, 1.0, 1.0, 1.0, 1.0, 1.0, 1.0, 1.0, 1.0, 1.0, 1.0, 1.0, 1.0, 1.0, 1.0, 1.0, 1.0, 1.0, 1.0, 1.0, 1.0, 1.0, 1.0, 1.0, 1.0, 1.0, 1.0, 1.0, 1.0, 1.0, 1.0, 1.0, 1.0, 1.0, 1.0, 1.0, 1.0, 1.0, 1.0, 1.0, 1.0, 1.0, 1.0, 1.0, 1.0, 1.0, 1.0, 1.0, 1.0, 1.0, 1.0, 1.0, 1.0, 1.0, 1.0, 1.0, 1.0, 1.0, 1.0, 1.0, 1.0, 1.0, 1.0, 1.0, 1.0, 1.0, 1.0, 1.0, 1.0, 1.0, 1.0, 1.0, 1.0, 1.0, 1.0, 1.0, 1.0, 1.0, 1.0, 1.0, 1.0, 1.0, 1.0, 1.0, 1.0, 1.0, 1.0, 1.0, 1.0, 1.0, 1.0, 1.0, 1.0, 1.0, 1.0, 1.0, 1.0, 1.0, 1.0, 1.0, 1.0, 1.0, 1.0, 1.0, 1.0, 1.0, 1.0, 1.0, 1.0, 1.0, 1.0, 1.0, 1.0, 1.0, 1.0, 1.0, 1.0, 1.0, 1.0, 1.0, 1.0, 1.0, 1.0, 1.0, 1.0, 1.0, 1.0, 1.0, 1.0, 1.0, 1.0, 1.0, 1.0, 1.0, 1.0, 1.0, 1.0, 1.0, 1.0, 1.0, 1.0, 1.0, 1.0, 1.0, 1.0, 1.0, 1.0, 1.0, 1.0, 1.0, 1.0, 1.0, 1.0, 1.0, 1.0, 1.0, 1.0, 1.0, 1.0, 1.0, 1.0, 1.0, 1.0, 1.0, 1.0, 1.0, 1.0, 1.0, 1.0, 1.0, 1.0, 1.0, 1.0, 1.0, 1.0, 1.0, 1.0, 1.0, 1.0, 1.0, 1.0, 1.0, 1.0, 1.0, 1.0, 1.0, 1.0, 1.0, 1.0, 1.0, 1.0, 1.0, 1.0, 1.0, 1.0, 1.0, 1.0, 1.0, 1.0, 1.0, 1.0, 1.0, 1.0, 1.0, 1.0, 1.0, 1.0, 1.0, 1.0, 1.0, 1.0, 1.0, 1.0, 1.0, 1.0, 1.0, 1.0, 1.0, 1.0, 1.0, 1.0, 1.0, 1.0, 1.0, 1.0, 1.0, 1.0, 1.0, 1.0, 1.0, 1.0, 1.0, 1.0, 1.0, 1.0, 1.0, 1.0, 1.0, 1.0, 1.0, 1.0, 1.0, 1.0, 1.0, 1.0, 1.0, 1.0, 1.0, 1.0, 1.0, 1.0, 1.0, 1.0, 1.0, 1.0, 1.0, 1.0, 1.0, 1.0, 1.0, 1.0, 1.0, 1.0, 1.0, 1.0, 1.0, 1.0, 1.0, 1.0, 1.0, 1.0, 1.0, 1.0, 1.0, 1.0, 1.0, 1.0, 1.0, 1.0, 1.0, 1.0, 1.0, 1.0, 1.0, 1.0, 1.0, 1.0, 1.0, 1.0, 1.0, 1.0, 1.0, 1.0, 1.0, 1.0, 1.0, 1.0, 1.0, 1.0, 1.0, 1.0, 1.0, 1.0, 1.0, 1.0, 1.0, 1.0, 1.0, 1.0, 1.0, 1.0, 1.0, 1.0, 1.0, 1.0, 1.0, 1.0, 1.0, 1.0, 1.0, 1.0, 1.0, 1.0, 1.0, 1.0, 1.0, 1.0, 1.0, 1.0, 1.0, 1.0, 1.0, 1.0, 1.0, 1.0, 1.0, 1.0, 1.0, 1.0, 1.0, 1.0, 1.0, 1.0, 1.0, 1.0, 1.0, 1.0, 1.0, 1.0, 1.0, 1.0, 1.0, 1.0, 1.0, 1.0, 1.0, 1.0, 1.0, 1.0, 1.0, 1.0, 1.0, 1.0, 1.0, 1.0, 1.0, 1.0, 1.0, 1.0, 1.0, 1.0, 1.0, 1.0, 1.0, 1.0, 1.0, 1.0, 1.0, 1.0, 1.0, 1.0, 1.0, 1.0, 1.0, 1.0, 1.0, 1.0, 1.0, 1.0, 1.0, 1.0, 1.0, 1.0, 1.0, 1.0, 1.0, 1.0, 1.0, 1.0, 1.0, 1.0, 1.0, 1.0, 1.0, 1.0, 1.0, 1.0, 1.0, 1.0, 1.0, 1.0, 1.0, 1.0, 1.0, 1.0, 1.0, 1.0, 1.0, 1.0, 1.0, 1.0, 1.0, 1.0, 1.0, 1.0, 1.0, 1.0, 1.0, 1.0, 1.0, 1.0, 1.0, 1.0, 1.0, 1.0, 1.0, 1.0, 1.0, 1.0, 1.0, 1.0, 1.0, 1.0, 1.0, 1.0, 1.0, 1.0, 1.0, 1.0, 1.0, 1.0, 1.0, 1.0, 1.0, 1.0, 1.0, 1.0, 1.0, 1.0, 1.0, 1.0, 1.0, 1.0, 1.0, 1.0, 1.0, 1.0, 1.0, 1.0, 1.0, 1.0, 1.0, 1.0, 1.0, 1.0, 1.0, 1.0, 1.0, 1.0, 1.0, 1.0, 1.0, 1.0, 1.0, 1.0, 1.0, 1.0, 1.0, 1.0, 1.0, 1.0, 1.0, 1.0, 1.0, 1.0, 1.0, 1.0, 1.0, 1.0, 1.0, 1.0, 1.0, 1.0, 1.0, 1.0, 1.0, 1.0, 1.0, 1.0, 1.0, 1.0, 1.0, 1.0, 1.0, 1.0, 1.0, 1.0, 1.0, 1.0, 1.0, 1.0, 1.0, 1.0, 1.0, 1.0, 1.0, 1.0, 1.0, 1.0, 1.0, 1.0, 1.0, 1.0, 1.0, 1.0, 1.0, 1.0, 1.0, 1.0, 1.0, 1.0, 1.0, 1.0, 1.0, 1.0, 1.0, 1.0, 1.0, 1.0, 1.0, 1.0, 1.0, 1.0, 1.0, 1.0, 1.0, 1.0, 1.0, 1.0, 1.0, 1.0, 1.0, 1.0, 1.0, 1.0, 1.0, 1.0, 1.0, 1.0, 1.0, 1.0, 1.0, 1.0, 1.0, 1.0, 1.0, 1.0, 1.0, 1.0, 1.0, 1.0, 1.0, 1.0, 1.0, 1.0, 1.0, 1.0, 1.0, 1.0, 1.0, 1.0, 1.0, 1.0, 1.0, 1.0, 1.0, 1.0, 1.0, 1.0, 1.0, 1.0, 1.0, 1.0, 1.0, 1.0, 1.0, 1.0, 1.0, 1.0, 1.0, 1.0, 1.0, 1.0, 1.0, 1.0, 1.0, 1.0, 1.0, 1.0, 1.0, 1.0, 1.0, 1.0, 1.0, 1.0, 1.0, 1.0, 1.0, 1.0, 1.0, 1.0, 1.0, 1.0, 1.0, 1.0, 1.0, 1.0, 1.0, 1.0, 1.0, 1.0, 1.0, 1.0, 1.0, 1.0, 1.0, 1.0, 1.0, 1.0, 1.0, 1.0, 1.0, 1.0, 1.0, 1.0, 1.0, 1.0, 1.0, 1.0, 1.0, 1.0, 1.0, 1.0, 1.0, 1.0, 1.0, 1.0, 1.0, 1.0, 1.0, 1.0, 1.0, 1.0, 1.0, 1.0, 1.0, 1.0, 1.0, 1.0, 1.0, 1.0, 1.0, 1.0, 1.0, 1.0, 1.0, 1.0, 1.0, 1.0, 1.0, 1.0, 1.0, 1.0, 1.0, 1.0, 1.0, 1.0, 1.0, 1.0, 1.0, 1.0, 1.0, 1.0, 1.0, 1.0, 1.0, 1.0, 1.0, 1.0, 1.0, 1.0, 1.0, 1.0, 1.0, 1.0, 1.0])
me_cube_017.materials.append(mat_material)
me_cube_017.use_remesh_preserve_volume = False
me_cube_017.use_remesh_preserve_attributes = False
me_cube_017.use_mirror_vertex_groups = False
me_cube_017.update()

# ---- objects
ob_cube_017 = bpy.data.objects.new('Cube.017', me_cube_017)
ob_lamp = bpy.data.objects.new('Lamp', light_lamp)
ob_camera = bpy.data.objects.new('Camera', cam_camera)

# ---- transforms, parenting, visibility, modifiers, constraints
ob_cube_017.location = (-1.759, -0.4477, -0.8406)
ob_cube_017.rotation_euler = (0.0, 0.0, 0.0915)
ob_cube_017.lock_rotations_4d = False
ob_cube_017.empty_display_type = 'ARROWS'
ob_cube_017.lineart.crease_threshold = 0.0
ob_lamp.location = (4.076, 1.005, 5.904)
ob_lamp.rotation_euler = (0.6503, 0.05522, 1.866)
ob_lamp.lock_rotations_4d = False
ob_lamp.empty_display_type = 'ARROWS'
ob_lamp.color = (0.0, 0.0, 0.0, 0.0)
ob_lamp.lineart.crease_threshold = 0.0
ob_camera.location = (7.481, -6.508, 5.344)
ob_camera.rotation_euler = (1.109, 0.01082, 0.8149)
ob_camera.lock_rotations_4d = False
ob_camera.empty_display_type = 'ARROWS'
ob_camera.color = (0.0, 0.0, 0.0, 0.0)
ob_camera.display_type = 'WIRE'
ob_camera.lineart.crease_threshold = 0.0

# ---- collection membership
col_collection_1.objects.link(ob_cube_017)
col_collection_1.objects.link(ob_lamp)
col_collection_1.objects.link(ob_camera)

# ---- scene / render settings (as saved in the file)
scene.camera = ob_camera
scene.frame_start = 1; scene.frame_end = 250; scene.frame_set(1)
scene.render.engine = 'BLENDER_EEVEE_NEXT'
scene.render.image_settings.color_mode = 'RGB'
scene.render.image_settings.compression = 90
scene.render.resolution_percentage = 50
scene.render.dither_intensity = 0.0
scene.render.bake_margin = 2
scene.render.bake_bias = 0.0
scene.cycles.use_denoising = False
scene.cycles.samples = 10
scene.cycles.sampling_pattern = 'TABULATED_SOBOL'
scene.cycles.light_sampling_threshold = 0.0
scene.cycles.use_adaptive_sampling = False
scene.cycles.use_light_tree = False
scene.cycles.blur_glossy = 0.0
scene.cycles.volume_bounces = 1
scene.cycles.pixel_filter_type = 'GAUSSIAN'
scene.cycles.sample_clamp_indirect = 0.0
scene.view_settings.view_transform = 'Standard'
bpy.context.view_layer.update()

